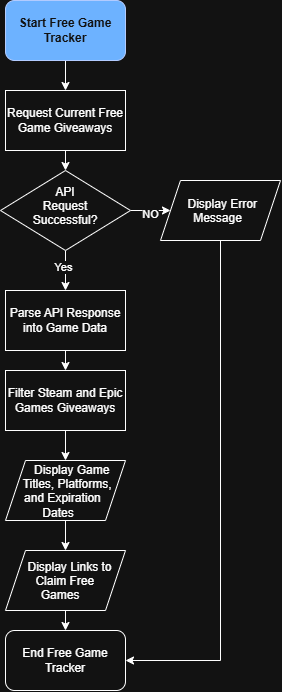

The diagram above was exported from draw.io. Its source (the exported page's mxGraphModel, read from the mxfile embedded in the PNG):
<mxGraphModel dx="1213" dy="731" grid="1" gridSize="10" guides="1" tooltips="1" connect="1" arrows="1" fold="1" page="1" pageScale="1" pageWidth="850" pageHeight="1100" math="0" shadow="0">
  <root>
    <mxCell id="0" />
    <mxCell id="1" parent="0" />
    <mxCell id="v5NtGwAM7cBOb-iT9CYv-5" edge="1" parent="1" source="v5NtGwAM7cBOb-iT9CYv-1" style="edgeStyle=orthogonalEdgeStyle;rounded=0;orthogonalLoop=1;jettySize=auto;html=1;exitX=0.5;exitY=1;exitDx=0;exitDy=0;entryX=0.5;entryY=0;entryDx=0;entryDy=0;defaultLabelBackgroundColor=page;" target="v5NtGwAM7cBOb-iT9CYv-3">
      <mxGeometry relative="1" as="geometry" />
    </mxCell>
    <mxCell id="v5NtGwAM7cBOb-iT9CYv-1" parent="1" style="rounded=1;whiteSpace=wrap;html=1;roundedPerimeter=1;fillColor=#0050ef;fontColor=#ffffff;strokeColor=#001DBC;" value="&lt;h4&gt;Start Free Game Tracker&lt;/h4&gt;" vertex="1">
      <mxGeometry height="60" width="120" x="365" y="30" as="geometry" />
    </mxCell>
    <mxCell id="v5NtGwAM7cBOb-iT9CYv-7" edge="1" parent="1" source="v5NtGwAM7cBOb-iT9CYv-3" style="edgeStyle=orthogonalEdgeStyle;rounded=0;orthogonalLoop=1;jettySize=auto;html=1;exitX=0.5;exitY=1;exitDx=0;exitDy=0;entryX=0.5;entryY=0;entryDx=0;entryDy=0;defaultLabelBackgroundColor=page;" target="v5NtGwAM7cBOb-iT9CYv-6">
      <mxGeometry relative="1" as="geometry" />
    </mxCell>
    <mxCell id="v5NtGwAM7cBOb-iT9CYv-3" parent="1" style="rounded=0;whiteSpace=wrap;html=1;" value="Request Current Free Game Giveaways" vertex="1">
      <mxGeometry height="60" width="120" x="365" y="120" as="geometry" />
    </mxCell>
    <mxCell id="v5NtGwAM7cBOb-iT9CYv-10" edge="1" parent="1" source="v5NtGwAM7cBOb-iT9CYv-6" style="edgeStyle=orthogonalEdgeStyle;rounded=0;orthogonalLoop=1;jettySize=auto;html=1;exitX=1;exitY=0.5;exitDx=0;exitDy=0;entryX=0;entryY=0.5;entryDx=0;entryDy=0;defaultLabelBackgroundColor=page;" target="v5NtGwAM7cBOb-iT9CYv-9">
      <mxGeometry relative="1" as="geometry" />
    </mxCell>
    <mxCell id="v5NtGwAM7cBOb-iT9CYv-11" connectable="0" parent="v5NtGwAM7cBOb-iT9CYv-10" style="edgeLabel;html=1;align=center;verticalAlign=middle;resizable=0;points=[];inheritText=1;defaultLabelBackgroundColor=page;" value="NO" vertex="1">
      <mxGeometry relative="1" x="0.3" y="-3" as="geometry">
        <mxPoint as="offset" />
      </mxGeometry>
    </mxCell>
    <mxCell id="v5NtGwAM7cBOb-iT9CYv-13" edge="1" parent="1" source="v5NtGwAM7cBOb-iT9CYv-6" style="edgeStyle=orthogonalEdgeStyle;rounded=0;orthogonalLoop=1;jettySize=auto;html=1;exitX=0.5;exitY=1;exitDx=0;exitDy=0;entryX=0.5;entryY=0;entryDx=0;entryDy=0;defaultLabelBackgroundColor=page;" target="v5NtGwAM7cBOb-iT9CYv-12">
      <mxGeometry relative="1" as="geometry" />
    </mxCell>
    <mxCell id="v5NtGwAM7cBOb-iT9CYv-14" connectable="0" parent="v5NtGwAM7cBOb-iT9CYv-13" style="edgeLabel;html=1;align=center;verticalAlign=middle;resizable=0;points=[];inheritText=1;defaultLabelBackgroundColor=page;" value="Yes" vertex="1">
      <mxGeometry relative="1" x="-0.2" y="-3" as="geometry">
        <mxPoint as="offset" />
      </mxGeometry>
    </mxCell>
    <mxCell id="v5NtGwAM7cBOb-iT9CYv-6" parent="1" style="rhombus;whiteSpace=wrap;html=1;shapeInside=1;" value="API Request Successful?" vertex="1">
      <mxGeometry height="80" width="130" x="360" y="200" as="geometry" />
    </mxCell>
    <mxCell id="v5NtGwAM7cBOb-iT9CYv-23" edge="1" parent="1" source="v5NtGwAM7cBOb-iT9CYv-9" style="edgeStyle=orthogonalEdgeStyle;rounded=0;orthogonalLoop=1;jettySize=auto;html=1;exitX=0.5;exitY=1;exitDx=0;exitDy=0;entryX=1;entryY=0.5;entryDx=0;entryDy=0;defaultLabelBackgroundColor=page;" target="v5NtGwAM7cBOb-iT9CYv-21">
      <mxGeometry relative="1" as="geometry" />
    </mxCell>
    <mxCell id="v5NtGwAM7cBOb-iT9CYv-9" parent="1" style="shape=parallelogram;perimeter=parallelogramPerimeter;whiteSpace=wrap;html=1;shapeInside=1;fixedSize=1;" value="Display Error Message" vertex="1">
      <mxGeometry height="60" width="120" x="520" y="210" as="geometry" />
    </mxCell>
    <mxCell id="v5NtGwAM7cBOb-iT9CYv-16" edge="1" parent="1" source="v5NtGwAM7cBOb-iT9CYv-12" style="edgeStyle=orthogonalEdgeStyle;rounded=0;orthogonalLoop=1;jettySize=auto;html=1;exitX=0.5;exitY=1;exitDx=0;exitDy=0;entryX=0.5;entryY=0;entryDx=0;entryDy=0;defaultLabelBackgroundColor=page;" target="v5NtGwAM7cBOb-iT9CYv-15">
      <mxGeometry relative="1" as="geometry" />
    </mxCell>
    <mxCell id="v5NtGwAM7cBOb-iT9CYv-12" parent="1" style="rounded=0;whiteSpace=wrap;html=1;" value="Parse API Response into Game Data" vertex="1">
      <mxGeometry height="60" width="120" x="365" y="320" as="geometry" />
    </mxCell>
    <mxCell id="v5NtGwAM7cBOb-iT9CYv-18" edge="1" parent="1" source="v5NtGwAM7cBOb-iT9CYv-15" style="edgeStyle=orthogonalEdgeStyle;rounded=0;orthogonalLoop=1;jettySize=auto;html=1;exitX=0.5;exitY=1;exitDx=0;exitDy=0;entryX=0.5;entryY=0;entryDx=0;entryDy=0;defaultLabelBackgroundColor=page;" target="v5NtGwAM7cBOb-iT9CYv-17">
      <mxGeometry relative="1" as="geometry" />
    </mxCell>
    <mxCell id="v5NtGwAM7cBOb-iT9CYv-15" parent="1" style="rounded=0;whiteSpace=wrap;html=1;" value="Filter Steam and Epic Games Giveaways" vertex="1">
      <mxGeometry height="60" width="120" x="365" y="400" as="geometry" />
    </mxCell>
    <mxCell id="v5NtGwAM7cBOb-iT9CYv-20" edge="1" parent="1" source="v5NtGwAM7cBOb-iT9CYv-17" style="edgeStyle=orthogonalEdgeStyle;rounded=0;orthogonalLoop=1;jettySize=auto;html=1;exitX=0.5;exitY=1;exitDx=0;exitDy=0;entryX=0.5;entryY=0;entryDx=0;entryDy=0;defaultLabelBackgroundColor=page;" target="v5NtGwAM7cBOb-iT9CYv-19">
      <mxGeometry relative="1" as="geometry" />
    </mxCell>
    <mxCell id="v5NtGwAM7cBOb-iT9CYv-17" parent="1" style="shape=parallelogram;perimeter=parallelogramPerimeter;whiteSpace=wrap;html=1;shapeInside=1;fixedSize=1;" value="Display Game Titles, Platforms, and Expiration Dates" vertex="1">
      <mxGeometry height="60" width="120" x="365" y="490" as="geometry" />
    </mxCell>
    <mxCell id="v5NtGwAM7cBOb-iT9CYv-22" edge="1" parent="1" source="v5NtGwAM7cBOb-iT9CYv-19" style="edgeStyle=orthogonalEdgeStyle;rounded=0;orthogonalLoop=1;jettySize=auto;html=1;exitX=0.5;exitY=1;exitDx=0;exitDy=0;entryX=0.5;entryY=0;entryDx=0;entryDy=0;defaultLabelBackgroundColor=page;" target="v5NtGwAM7cBOb-iT9CYv-21">
      <mxGeometry relative="1" as="geometry" />
    </mxCell>
    <mxCell id="v5NtGwAM7cBOb-iT9CYv-19" parent="1" style="shape=parallelogram;perimeter=parallelogramPerimeter;whiteSpace=wrap;html=1;shapeInside=1;fixedSize=1;" value="Display Links to Claim Free Games" vertex="1">
      <mxGeometry height="60" width="120" x="365" y="580" as="geometry" />
    </mxCell>
    <mxCell id="v5NtGwAM7cBOb-iT9CYv-21" parent="1" style="rounded=1;whiteSpace=wrap;html=1;roundedPerimeter=1;" value="End Free Game Tracker" vertex="1">
      <mxGeometry height="60" width="120" x="365" y="660" as="geometry" />
    </mxCell>
  </root>
</mxGraphModel>